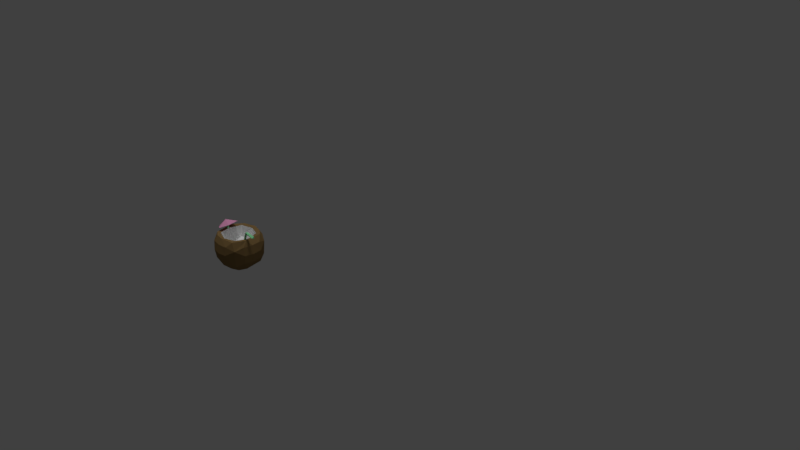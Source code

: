 # Source: coconut.blend  (saved by Blender 2.79.0; exported with 4.5.12 LTS)
import bpy
from mathutils import Matrix  # noqa: F401  (used for matrix-valued properties, if any)

bpy.ops.wm.read_factory_settings(use_empty=True)
scene = bpy.context.scene
scene.name = 'Scene'

# ---- collections
col_collection_1 = bpy.data.collections.new('Collection 1'); scene.collection.children.link(col_collection_1)

# ---- materials (node trees are filled in below, after node groups)
mat_coconut_inside = bpy.data.materials.new('Coconut Inside')
mat_coconut_inside.alpha_threshold = 0.0
mat_coconut_inside.roughness = 0.5
mat_coconut_inside.specular_intensity = 0.0
mat_coconut_outside = bpy.data.materials.new('Coconut Outside')
mat_coconut_outside.alpha_threshold = 0.0
mat_coconut_outside.diffuse_color = (0.2266, 0.1436, 0.05706, 1.0)
mat_coconut_outside.roughness = 0.5
mat_coconut_outside.specular_intensity = 0.0
mat_coconut_outside.line_color = (0.0, 0.0, 0.0, 1.0)
mat_umbrella = bpy.data.materials.new('Umbrella')
mat_umbrella.alpha_threshold = 0.0
mat_umbrella.roughness = 0.5
mat_straw = bpy.data.materials.new('Straw')
mat_straw.alpha_threshold = 0.0
mat_straw.roughness = 0.5

# ---- material node trees
mat_umbrella.use_nodes = True; mat_umbrella.node_tree.nodes.clear()
_N = mat_umbrella.node_tree.nodes; _L = mat_umbrella.node_tree.links
n0 = _N.new('ShaderNodeOutputMaterial'); n0.name = 'Material Output'; n0.location = (300, 300)
n1 = _N.new('ShaderNodeBsdfDiffuse'); n1.name = 'Diffuse BSDF'; n1.location = (10, 300)
n1.inputs[0].default_value = (0.8, 0.3339, 0.5563, 1.0)
_L.new(n1.outputs[0], n0.inputs[0])
n0.is_active_output = True
mat_straw.use_nodes = True; mat_straw.node_tree.nodes.clear()
_N = mat_straw.node_tree.nodes; _L = mat_straw.node_tree.links
n0 = _N.new('ShaderNodeOutputMaterial'); n0.name = 'Material Output'; n0.location = (300, 300)
n1 = _N.new('ShaderNodeBsdfDiffuse'); n1.name = 'Diffuse BSDF'; n1.location = (10, 300)
n1.inputs[0].default_value = (0.2741, 0.8, 0.3811, 1.0)
_L.new(n1.outputs[0], n0.inputs[0])
n0.is_active_output = True

# ---- world
world_world = bpy.data.worlds.new('World'); scene.world = world_world
world_world.color = (0.05088, 0.05088, 0.05088)
world_world.use_sun_shadow = False
world_world.sun_shadow_jitter_overblur = 0.0
world_world.cycles.sampling_method = 'MANUAL'
world_world.light_settings.ao_factor = 0.4211

# ---- cameras
cam_camera = bpy.data.cameras.new('Camera')
cam_camera.clip_end = 100.0
cam_camera.lens = 35.0
cam_camera.sensor_width = 32.0
cam_camera.sensor_height = 18.0
cam_camera.ortho_scale = 7.314
cam_camera.dof.focus_distance = 0.0

# ---- lights
light_sun = bpy.data.lights.new('Sun', 'SUN')
light_sun.transmission_factor = 0.0
light_sun.angle = 0.1993
light_sun.energy = 1.0
light_sun.shadow_buffer_clip_start = 0.5
light_sun.shadow_soft_size = 0.1
light_sun.shadow_cascade_max_distance = 1000.0
light_lamp = bpy.data.lights.new('Lamp', 'POINT')
light_lamp.transmission_factor = 0.0
light_lamp.cutoff_distance = 30.0
light_lamp.energy = 100.0
light_lamp.shadow_buffer_clip_start = 1.001
light_lamp.shadow_soft_size = 0.1
light_lamp.shadow_maximum_resolution = 0.006
light_lamp.use_absolute_resolution = True

# ---- meshes
me_roundcube = bpy.data.meshes.new('Roundcube')
me_roundcube.from_pydata([(0.4174, 0.4174, -0.4174), (0.2411, 0.4717, -0.4717), (4.355e-09, 0.4955, -0.4955), (-0.2411, 0.4717, -0.4717), (0.4717, 0.4717, -0.2411), (0.2556, 0.6011, -0.2556), (9.48e-09, 0.6457, -0.264), (-0.2556, 0.6011, -0.2556), (0.4956, 0.4956, -0.0006081), (0.2642, 0.6459, -0.001195), (2.203e-09, 0.6976, -0.001368), (-0.2642, 0.6459, -0.001195), (0.4748, 0.4748, 0.232), (0.2585, 0.6065, 0.2405), (-2.214e-10, 0.6534, 0.2468), (-0.2585, 0.6065, 0.2405), (-0.4174, 0.4174, -0.4174), (-0.4717, 0.2411, -0.4717), (-0.4955, 4.215e-09, -0.4955), (-0.4717, -0.2411, -0.4717), (-0.4717, 0.4717, -0.2411), (-0.6011, 0.2556, -0.2556), (-0.6457, 9.48e-09, -0.264), (-0.6011, -0.2556, -0.2556), (-0.4956, 0.4956, -0.0006081), (-0.6459, 0.2642, -0.001195), (-0.6976, 4.11e-09, -0.001368), (-0.6459, -0.2642, -0.001195), (-0.4748, 0.4748, 0.232), (-0.6065, 0.2585, 0.2405), (-0.6534, 8.413e-10, 0.2468), (-0.6065, -0.2585, 0.2405), (-0.4174, -0.4174, -0.4174), (-0.2411, -0.4717, -0.4717), (-4.724e-09, -0.4955, -0.4955), (0.2411, -0.4717, -0.4717), (-0.4717, -0.4717, -0.2411), (-0.2556, -0.6011, -0.2556), (-8.395e-10, -0.6457, -0.264), (0.2556, -0.6011, -0.2556), (-0.4956, -0.4956, -0.0006081), (-0.2642, -0.6459, -0.001195), (2.203e-09, -0.6976, -0.001368), (0.2642, -0.6459, -0.001195), (-0.4748, -0.4748, 0.232), (-0.2585, -0.6065, 0.2405), (2.878e-09, -0.6534, 0.2468), (0.2585, -0.6065, 0.2405), (0.4174, -0.4174, -0.4174), (0.4717, -0.2411, -0.4717), (0.4955, -4.057e-11, -0.4955), (0.4717, 0.2411, -0.4717), (0.4717, -0.4717, -0.2411), (0.6011, -0.2556, -0.2556), (0.6457, -8.78e-09, -0.264), (0.6011, 0.2556, -0.2556), (0.4956, -0.4956, -0.0006081), (0.6459, -0.2642, -0.001195), (0.6976, -3.67e-09, -0.001368), (0.6459, 0.2642, -0.001195), (0.4748, -0.4748, 0.232), (0.6065, -0.2585, 0.2405), (0.6534, 2.214e-10, 0.2468), (0.6065, 0.2585, 0.2405), (0.2556, -0.2556, -0.6011), (-9.439e-09, -0.264, -0.6457), (-0.2556, -0.2556, -0.6011), (0.264, 1.02e-08, -0.6457), (-2.643e-09, 2.573e-09, -0.6973), (-0.264, -2.194e-10, -0.6457), (0.2556, 0.2556, -0.6011), (9.19e-10, 0.264, -0.6457), (-0.2556, 0.2556, -0.6011), (0.434, 0.434, 0.374), (0.2665, 0.5101, 0.3959), (-7.044e-11, 0.5579, 0.4086), (-0.2665, 0.5101, 0.3959), (-0.434, 0.434, 0.374), (0.5101, 0.2665, 0.3959), (0.3479, 0.3479, 0.3833), (0.0, 0.4624, 0.3739), (-0.3479, 0.3479, 0.3833), (-0.5101, 0.2665, 0.3959), (0.5579, 7.044e-11, 0.4086), (0.4624, 0.0, 0.3739), (-0.4624, -5.277e-10, 0.3739), (-0.5579, 0.0, 0.4086), (0.5101, -0.2665, 0.3959), (0.3479, -0.3479, 0.3833), (0.0, -0.4624, 0.3739), (-0.3479, -0.3479, 0.3833), (-0.5101, -0.2665, 0.3959), (0.434, -0.434, 0.374), (0.2665, -0.5101, 0.3959), (2.815e-09, -0.5579, 0.4086), (-0.2665, -0.5101, 0.3959), (-0.434, -0.434, 0.374), (0.0, 0.3454, 0.01891), (0.0, 0.0, -0.09088), (0.0, -0.3454, 0.01891), (-0.2986, -0.2986, 0.05791), (0.2986, 0.2986, 0.05791), (0.3454, 0.0, 0.01891), (-0.2986, 0.2986, 0.05791), (-0.3454, -1.679e-10, 0.01891), (0.2986, -0.2986, 0.05791), (-0.4665, 0.2435, 0.5201), (-0.5394, -0.04658, 0.6304), (-0.3618, 0.2086, 0.5598), (-0.2782, 0.1312, 0.588), (-0.2302, 0.02477, 0.5997), (-0.2261, -0.0923, 0.593), (-0.2666, -0.1998, 0.569), (-0.3448, -0.2791, 0.5319), (-0.447, -0.3165, 0.4881), (-0.5556, -0.3055, 0.4452), (-0.6519, -0.2481, 0.4105), (-0.7191, -0.1541, 0.3901), (-0.7457, -0.0399, 0.3875), (-0.7271, 0.07488, 0.4032), (-0.6665, 0.1703, 0.4344), (-0.5743, 0.23, 0.4758), (-0.4965, -0.06957, 0.5037), (-0.4424, -0.06001, 0.3694), (-0.5, -0.06681, 0.5024), (-0.446, -0.05725, 0.3682), (-0.5026, -0.05977, 0.5019), (-0.4486, -0.05021, 0.3677), (-0.5038, -0.04965, 0.5021), (-0.4498, -0.04009, 0.3679), (-0.5035, -0.0382, 0.5031), (-0.4495, -0.02864, 0.3688), (-0.5017, -0.02741, 0.5046), (-0.4477, -0.01785, 0.3703), (-0.4986, -0.01914, 0.5064), (-0.4446, -0.009581, 0.3722), (-0.4949, -0.01482, 0.5082), (-0.4409, -0.005262, 0.374), (-0.4912, -0.0152, 0.5097), (-0.4371, -0.00564, 0.3755), (-0.488, -0.02021, 0.5106), (-0.434, -0.01065, 0.3764), (-0.4861, -0.02899, 0.5107), (-0.432, -0.01943, 0.3765), (-0.4856, -0.04001, 0.5101), (-0.4316, -0.03045, 0.3759), (-0.4867, -0.05138, 0.5089), (-0.4327, -0.04182, 0.3747), (-0.4892, -0.06112, 0.5072), (-0.4352, -0.05156, 0.373), (-0.4926, -0.06755, 0.5053), (-0.4386, -0.05799, 0.3711), (0.9899, -0.2106, 0.6627), (0.2504, -0.08914, 0.03301), (0.989, -0.2066, 0.6764), (0.2386, -0.08321, 0.03859), (0.9894, -0.1974, 0.6874), (0.23, -0.07249, 0.04286), (0.9912, -0.1846, 0.6938), (0.2263, -0.05882, 0.04508), (0.994, -0.1706, 0.6944), (0.2279, -0.04457, 0.04487), (0.9974, -0.1576, 0.6893), (0.2347, -0.03219, 0.04227), (1.001, -0.148, 0.6791), (0.2455, -0.02384, 0.03772), (1.003, -0.1434, 0.6658), (0.2583, -0.02096, 0.03201), (1.005, -0.1446, 0.6516), (0.271, -0.02404, 0.02612), (1.005, -0.1514, 0.639), (0.2814, -0.03255, 0.02109), (1.004, -0.1626, 0.6301), (0.2877, -0.04502, 0.01777), (1.002, -0.1763, 0.6265), (0.2888, -0.05929, 0.01674), (0.9987, -0.1901, 0.6288), (0.2845, -0.0729, 0.01818), (0.9953, -0.2016, 0.6366), (0.2755, -0.08349, 0.02184), (0.9922, -0.2089, 0.6486), (0.2634, -0.08924, 0.02708), (0.4976, -0.1099, 0.5789), (0.4858, -0.104, 0.5845), (0.4773, -0.09329, 0.5887), (0.4735, -0.07962, 0.591), (0.4752, -0.06536, 0.5907), (0.482, -0.05299, 0.5881), (0.4927, -0.04464, 0.5836), (0.5056, -0.04176, 0.5779), (0.5183, -0.04484, 0.572), (0.5287, -0.05335, 0.567), (0.535, -0.06582, 0.5636), (0.5361, -0.08009, 0.5626), (0.5317, -0.0937, 0.5641), (0.5228, -0.1043, 0.5677), (0.5107, -0.11, 0.573), (0.5258, -0.1108, 0.6147), (0.5262, -0.1016, 0.6257), (0.528, -0.08887, 0.6321), (0.5308, -0.07481, 0.6328), (0.5342, -0.06186, 0.6276), (0.5375, -0.05225, 0.6175), (0.5402, -0.04764, 0.6042), (0.5419, -0.04883, 0.5899), (0.5422, -0.05562, 0.5773), (0.541, -0.06683, 0.5684), (0.5387, -0.08052, 0.5648), (0.5355, -0.09433, 0.5671), (0.5321, -0.1059, 0.5749), (0.529, -0.1131, 0.5869), (0.5267, -0.1149, 0.601)], [], [(0, 1, 5, 4), (1, 2, 6, 5), (2, 3, 7, 6), (3, 16, 20, 7), (4, 5, 9, 8), (5, 6, 10, 9), (6, 7, 11, 10), (7, 20, 24, 11), (8, 9, 13, 12), (9, 10, 14, 13), (10, 11, 15, 14), (11, 24, 28, 15), (12, 13, 74, 73), (13, 14, 75, 74), (14, 15, 76, 75), (15, 28, 77, 76), (16, 17, 21, 20), (17, 18, 22, 21), (18, 19, 23, 22), (19, 32, 36, 23), (20, 21, 25, 24), (21, 22, 26, 25), (22, 23, 27, 26), (23, 36, 40, 27), (24, 25, 29, 28), (25, 26, 30, 29), (26, 27, 31, 30), (27, 40, 44, 31), (28, 29, 82, 77), (29, 30, 86, 82), (30, 31, 91, 86), (31, 44, 96, 91), (32, 33, 37, 36), (33, 34, 38, 37), (34, 35, 39, 38), (35, 48, 52, 39), (36, 37, 41, 40), (37, 38, 42, 41), (38, 39, 43, 42), (39, 52, 56, 43), (40, 41, 45, 44), (41, 42, 46, 45), (42, 43, 47, 46), (43, 56, 60, 47), (44, 45, 95, 96), (45, 46, 94, 95), (46, 47, 93, 94), (47, 60, 92, 93), (48, 49, 53, 52), (49, 50, 54, 53), (50, 51, 55, 54), (51, 0, 4, 55), (52, 53, 57, 56), (53, 54, 58, 57), (54, 55, 59, 58), (55, 4, 8, 59), (56, 57, 61, 60), (57, 58, 62, 61), (58, 59, 63, 62), (59, 8, 12, 63), (60, 61, 87, 92), (61, 62, 83, 87), (62, 63, 78, 83), (63, 12, 73, 78), (48, 35, 64, 49), (35, 34, 65, 64), (34, 33, 66, 65), (33, 32, 19, 66), (49, 64, 67, 50), (64, 65, 68, 67), (65, 66, 69, 68), (66, 19, 18, 69), (50, 67, 70, 51), (67, 68, 71, 70), (68, 69, 72, 71), (69, 18, 17, 72), (51, 70, 1, 0), (70, 71, 2, 1), (71, 72, 3, 2), (72, 17, 16, 3), (73, 74, 79, 78), (74, 75, 80, 79), (75, 76, 81, 80), (76, 77, 82, 81), (78, 79, 84, 83), (81, 85, 104, 103), (90, 89, 99, 100), (81, 82, 86, 85), (83, 84, 88, 87), (84, 79, 101, 102), (79, 80, 97, 101), (85, 86, 91, 90), (87, 88, 93, 92), (88, 89, 94, 93), (89, 90, 95, 94), (90, 91, 96, 95), (101, 97, 98, 102), (97, 103, 104, 98), (102, 98, 99, 105), (98, 104, 100, 99), (89, 88, 105, 99), (85, 90, 100, 104), (88, 84, 102, 105), (80, 81, 103, 97), (106, 107, 108), (108, 107, 109), (109, 107, 110), (110, 107, 111), (111, 107, 112), (112, 107, 113), (113, 107, 114), (114, 107, 115), (115, 107, 116), (116, 107, 117), (117, 107, 118), (118, 107, 119), (119, 107, 120), (120, 107, 121), (121, 107, 106), (106, 108, 109, 110, 111, 112, 113, 114, 115, 116, 117, 118, 119, 120, 121), (122, 123, 125, 124), (124, 125, 127, 126), (126, 127, 129, 128), (128, 129, 131, 130), (130, 131, 133, 132), (132, 133, 135, 134), (134, 135, 137, 136), (136, 137, 139, 138), (138, 139, 141, 140), (140, 141, 143, 142), (142, 143, 145, 144), (144, 145, 147, 146), (146, 147, 149, 148), (125, 123, 151, 149, 147, 145, 143, 141, 139, 137, 135, 133, 131, 129, 127), (148, 149, 151, 150), (150, 151, 123, 122), (122, 124, 126, 128, 130, 132, 134, 136, 138, 140, 142, 144, 146, 148, 150), (182, 153, 155, 183), (183, 155, 157, 184), (184, 157, 159, 185), (185, 159, 161, 186), (186, 161, 163, 187), (187, 163, 165, 188), (188, 165, 167, 189), (189, 167, 169, 190), (190, 169, 171, 191), (191, 171, 173, 192), (192, 173, 175, 193), (193, 175, 177, 194), (194, 177, 179, 195), (155, 153, 181, 179, 177, 175, 173, 171, 169, 167, 165, 163, 161, 159, 157), (195, 179, 181, 196), (196, 181, 153, 182), (152, 154, 156, 158, 160, 162, 164, 166, 168, 170, 172, 174, 176, 178, 180), (210, 196, 182, 211), (209, 195, 196, 210), (208, 194, 195, 209), (207, 193, 194, 208), (206, 192, 193, 207), (205, 191, 192, 206), (204, 190, 191, 205), (203, 189, 190, 204), (202, 188, 189, 203), (201, 187, 188, 202), (200, 186, 187, 201), (199, 185, 186, 200), (198, 184, 185, 199), (197, 183, 184, 198), (211, 182, 183, 197), (152, 211, 197, 154), (154, 197, 198, 156), (156, 198, 199, 158), (158, 199, 200, 160), (160, 200, 201, 162), (162, 201, 202, 164), (164, 202, 203, 166), (166, 203, 204, 168), (168, 204, 205, 170), (170, 205, 206, 172), (172, 206, 207, 174), (174, 207, 208, 176), (176, 208, 209, 178), (178, 209, 210, 180), (180, 210, 211, 152)])
me_roundcube.polygons.foreach_set('material_index', [1, 1, 1, 1, 1, 1, 1, 1, 1, 1, 1, 1, 1, 1, 1, 1, 1, 1, 1, 1, 1, 1, 1, 1, 1, 1, 1, 1, 1, 1, 1, 1, 1, 1, 1, 1, 1, 1, 1, 1, 1, 1, 1, 1, 1, 1, 1, 1, 1, 1, 1, 1, 1, 1, 1, 1, 1, 1, 1, 1, 1, 1, 1, 1, 1, 1, 1, 1, 1, 1, 1, 1, 1, 1, 1, 1, 1, 1, 1, 1, 1, 1, 1, 1, 1, 0, 0, 1, 1, 0, 0, 1, 1, 1, 1, 1, 0, 0, 0, 0, 0, 0, 0, 0, 2, 2, 2, 2, 2, 2, 2, 2, 2, 2, 2, 2, 2, 2, 2, 2, 3, 3, 3, 3, 3, 3, 3, 3, 3, 3, 3, 3, 3, 3, 3, 3, 3, 3, 3, 3, 3, 3, 3, 3, 3, 3, 3, 3, 3, 3, 3, 3, 3, 3, 3, 3, 3, 3, 3, 3, 3, 3, 3, 3, 3, 3, 3, 3, 3, 3, 3, 3, 3, 3, 3, 3, 3, 3, 3, 3, 3, 3, 3, 3])
me_roundcube.materials.append(mat_coconut_inside)
me_roundcube.materials.append(mat_coconut_outside)
me_roundcube.materials.append(mat_umbrella)
me_roundcube.materials.append(mat_straw)
me_roundcube.use_remesh_preserve_volume = False
me_roundcube.use_remesh_preserve_attributes = False
me_roundcube.use_mirror_vertex_groups = False
me_roundcube.update()

# ---- objects
ob_sun = bpy.data.objects.new('Sun', light_sun)
ob_coconut = bpy.data.objects.new('Coconut', me_roundcube)
ob_lamp = bpy.data.objects.new('Lamp', light_lamp)
ob_camera = bpy.data.objects.new('Camera', cam_camera)

# ---- transforms, parenting, visibility, modifiers, constraints
ob_sun.location = (-1.951, -0.3494, 0.3144)
ob_sun.lineart.crease_threshold = 0.0
ob_coconut.location = (-1.848, -0.7662, -0.3056)
ob_coconut.scale = (0.4969, 0.4969, 0.4969)
ob_coconut.lineart.crease_threshold = 0.0
_m = ob_coconut.modifiers.new('Decimate', 'DECIMATE')
_m.ratio = 0.5
ob_lamp.location = (4.076, 1.005, 5.904)
ob_lamp.rotation_euler = (0.6503, 0.05522, 1.866)
ob_lamp.lock_rotations_4d = False
ob_lamp.empty_display_type = 'ARROWS'
ob_lamp.color = (0.0, 0.0, 0.0, 0.0)
ob_lamp.lineart.crease_threshold = 0.0
ob_camera.location = (7.481, -6.508, 5.344)
ob_camera.rotation_euler = (1.109, 0.0, 0.8149)
ob_camera.lock_rotations_4d = False
ob_camera.empty_display_type = 'ARROWS'
ob_camera.color = (0.0, 0.0, 0.0, 0.0)
ob_camera.display_type = 'WIRE'
ob_camera.lineart.crease_threshold = 0.0

# ---- collection membership
col_collection_1.objects.link(ob_sun)
col_collection_1.objects.link(ob_coconut)
col_collection_1.objects.link(ob_lamp)
col_collection_1.objects.link(ob_camera)

# ---- scene / render settings (as saved in the file)
scene.camera = ob_camera
scene.frame_start = 1; scene.frame_end = 250; scene.frame_set(21)
scene.render.engine = 'CYCLES'
scene.render.resolution_percentage = 50
scene.render.dither_intensity = 0.0
scene.cycles.use_denoising = False
scene.cycles.samples = 128
scene.cycles.sampling_pattern = 'TABULATED_SOBOL'
scene.cycles.use_adaptive_sampling = False
scene.cycles.use_light_tree = False
scene.cycles.blur_glossy = 0.0
scene.cycles.sample_clamp_indirect = 0.0
scene.view_settings.view_transform = 'Standard'
bpy.context.view_layer.update()
